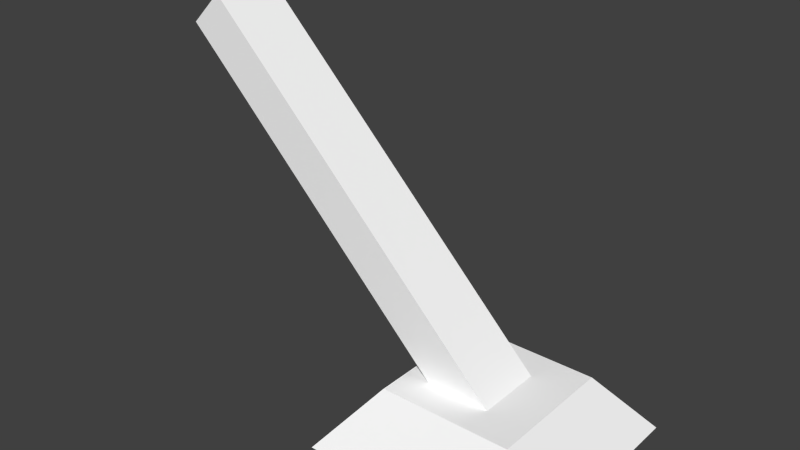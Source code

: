 # Source: lem2f.blend  (saved by Blender 2.70.5; exported with 4.5.12 LTS)
import bpy
from mathutils import Matrix  # noqa: F401  (used for matrix-valued properties, if any)

bpy.ops.wm.read_factory_settings(use_empty=True)
scene = bpy.context.scene
scene.name = 'Scene'

# ---- collections
col_collection_1 = bpy.data.collections.new('Collection 1'); scene.collection.children.link(col_collection_1)

# ---- materials (node trees are filled in below, after node groups)
mat_colobotmesh_mat_1 = bpy.data.materials.new('ColobotMesh_mat_1')
mat_colobotmesh_mat_1.alpha_threshold = 0.0
mat_colobotmesh_mat_1.use_transparent_shadow = False
mat_colobotmesh_mat_1.diffuse_color = (1.0, 1.0, 1.0, 1.0)
mat_colobotmesh_mat_1.specular_color = (0.0, 0.0, 0.0)
mat_colobotmesh_mat_1.roughness = 0.5

# ---- material node trees

# ---- world
world_world = bpy.data.worlds.new('World'); scene.world = world_world
world_world.color = (0.05088, 0.05088, 0.05088)
world_world.use_sun_shadow = False
world_world.sun_shadow_jitter_overblur = 0.0
world_world.cycles.sampling_method = 'MANUAL'
world_world.cycles.sample_map_resolution = 256

# ---- meshes
me_colobotmesh = bpy.data.meshes.new('ColobotMesh_')
me_colobotmesh.from_pydata([(2.536, -2.826, -0.2827), (-0.00931, 0.2854, 0.3173), (-0.2922, 0.002578, 0.3173), (2.536, -2.826, 0.3173), (2.819, -2.543, 0.3173), (-0.00931, 0.2854, -0.2827), (2.819, -2.543, -0.2827), (-0.2922, 0.002578, -0.2827), (3.119, -2.461, 0.5994), (3.531, -2.996, 1.011), (3.531, -2.996, -0.9888), (3.119, -2.461, -0.5771), (1.943, -2.461, 0.5994), (1.531, -2.996, 1.011), (1.943, -2.461, -0.5771), (1.531, -2.996, -0.9888)], [], [(1, 2, 3), (3, 4, 1), (8, 9, 10), (10, 11, 8), (5, 6, 0), (0, 7, 5), (5, 1, 4), (4, 6, 5), (7, 2, 1), (1, 5, 7), (0, 3, 2), (2, 7, 0), (13, 15, 10), (10, 9, 13), (12, 8, 11), (11, 14, 12), (12, 13, 9), (9, 8, 12), (14, 15, 13), (13, 12, 14), (11, 10, 15), (15, 14, 11)])
_uv = me_colobotmesh.uv_layers.new(name='UV_1')
_uv.uv.foreach_set('vector', [0.6589, 0.9941, 0.6582, 0.9934, 0.6653, 0.9863, 0.6653, 0.9863, 0.666, 0.987, 0.6589, 0.9941, 0.9731, 0.873, 0.998, 0.8145, 0.877, 0.8145, 0.877, 0.8145, 0.9019, 0.873, 0.9731, 0.873, 0.6589, 0.9941, 0.666, 0.987, 0.6653, 0.9863, 0.6653, 0.9863, 0.6582, 0.9934, 0.6589, 0.9941, 0.6582, 0.9941, 0.6582, 0.9941, 0.666, 0.9863, 0.666, 0.9863, 0.666, 0.9863, 0.6582, 0.9941, 0.6582, 0.9863, 0.6582, 0.9863, 0.666, 0.9941, 0.666, 0.9941, 0.666, 0.9941, 0.6582, 0.9863, 0.666, 0.9863, 0.666, 0.9863, 0.6582, 0.9941, 0.6582, 0.9941, 0.6582, 0.9941, 0.666, 0.9863, 0.6582, 0.9941, 0.6582, 0.9863, 0.666, 0.9863, 0.666, 0.9863, 0.666, 0.9941, 0.6582, 0.9941, 0.6309, 0.9941, 0.6387, 0.9941, 0.6387, 0.9863, 0.6387, 0.9863, 0.6309, 0.9863, 0.6309, 0.9941, 0.9019, 0.873, 0.877, 0.8145, 0.998, 0.8145, 0.998, 0.8145, 0.9731, 0.873, 0.9019, 0.873, 0.9019, 0.873, 0.877, 0.8145, 0.998, 0.8145, 0.998, 0.8145, 0.9731, 0.873, 0.9019, 0.873, 0.9731, 0.873, 0.998, 0.8145, 0.877, 0.8145, 0.877, 0.8145, 0.9019, 0.873, 0.9731, 0.873])
_uv.active_render = True
_uv = me_colobotmesh.uv_layers.new(name='UV_2')
_uv.uv.foreach_set('vector', [0.08896, 1.0, 0.01618, 0.9138, 0.744, 0.05192, 0.744, 0.05192, 0.8168, 0.1381, 0.08896, 1.0, 0.7945, 0.163, 1.0, 0.0, 0.001795, 0.0, 0.001795, 0.0, 0.2073, 0.163, 0.7945, 0.163, 0.08896, 1.0, 0.8168, 0.1381, 0.744, 0.05192, 0.744, 0.05192, 0.01618, 0.9138, 0.08896, 1.0, 0.3542, 1.0, 0.6537, 1.0, 0.6537, 0.1381, 0.6537, 0.1381, 0.3542, 0.1381, 0.3542, 1.0, 0.3542, 0.9138, 0.6537, 0.9138, 0.6537, 1.0, 0.6537, 1.0, 0.3542, 1.0, 0.3542, 0.9138, 0.744, 0.3542, 0.744, 0.6537, 0.01618, 0.6537, 0.01618, 0.6537, 0.01618, 0.3542, 0.744, 0.3542, 0.4854, 1.0, 0.4854, 0.001795, 1.0, 0.001795, 1.0, 0.001795, 1.0, 1.0, 0.4854, 1.0, 0.5913, 0.7945, 0.894, 0.7945, 0.894, 0.2073, 0.894, 0.2073, 0.5913, 0.2073, 0.5913, 0.7945, 0.5913, 0.163, 0.4854, 0.0, 1.0, 0.0, 1.0, 0.0, 0.894, 0.163, 0.5913, 0.163, 0.2073, 0.163, 0.001795, 0.0, 1.0, 0.0, 1.0, 0.0, 0.7945, 0.163, 0.2073, 0.163, 0.894, 0.163, 1.0, 0.0, 0.4854, 0.0, 0.4854, 0.0, 0.5913, 0.163, 0.894, 0.163])
me_colobotmesh.materials.append(mat_colobotmesh_mat_1)
me_colobotmesh.use_remesh_preserve_volume = False
me_colobotmesh.use_remesh_preserve_attributes = False
me_colobotmesh.use_mirror_vertex_groups = False
me_colobotmesh.update()

# ---- objects
ob_colobotmesh_1 = bpy.data.objects.new('ColobotMesh_1', me_colobotmesh)

# ---- transforms, parenting, visibility, modifiers, constraints
ob_colobotmesh_1.location = (0.0, 0.0, 0.0)
ob_colobotmesh_1.rotation_euler = (1.571, 0.0, 0.0)
ob_colobotmesh_1.lineart.crease_threshold = 0.0

# ---- collection membership
col_collection_1.objects.link(ob_colobotmesh_1)

# ---- scene / render settings (as saved in the file)
scene.frame_start = 1; scene.frame_end = 250; scene.frame_set(1)
scene.render.engine = 'BLENDER_EEVEE_NEXT'
scene.render.resolution_percentage = 50
scene.render.dither_intensity = 0.0
scene.cycles.use_denoising = False
scene.cycles.samples = 10
scene.cycles.sampling_pattern = 'TABULATED_SOBOL'
scene.cycles.light_sampling_threshold = 0.0
scene.cycles.use_adaptive_sampling = False
scene.cycles.use_light_tree = False
scene.cycles.blur_glossy = 0.0
scene.cycles.volume_bounces = 1
scene.cycles.pixel_filter_type = 'GAUSSIAN'
scene.cycles.sample_clamp_indirect = 0.0
scene.view_settings.view_transform = 'Standard'
bpy.context.view_layer.update()

# ---- added for rendering (the .blend has no active camera and no usable light): camera, sun
cam_auto = bpy.data.cameras.new('AutoCamera')
cam_auto.lens = 50.0
cam_auto.sensor_width = 36.0
cam_auto.clip_end = 1000.0
ob_auto_camera = bpy.data.objects.new('AutoCamera', cam_auto)
scene.collection.objects.link(ob_auto_camera)
ob_auto_camera.location = (6.6351, -6.02988, 2.65708)
ob_auto_camera.rotation_euler = (1.09748, -7.21219e-08, 0.694738)
scene.camera = ob_auto_camera
light_auto_sun = bpy.data.lights.new('AutoSun', 'SUN')
light_auto_sun.energy = 3.0
light_auto_sun.angle = 0.0523599
ob_auto_sun = bpy.data.objects.new('AutoSun', light_auto_sun)
scene.collection.objects.link(ob_auto_sun)
ob_auto_sun.rotation_euler = (0.872665, 0.174533, 0.523599)
bpy.context.view_layer.update()
